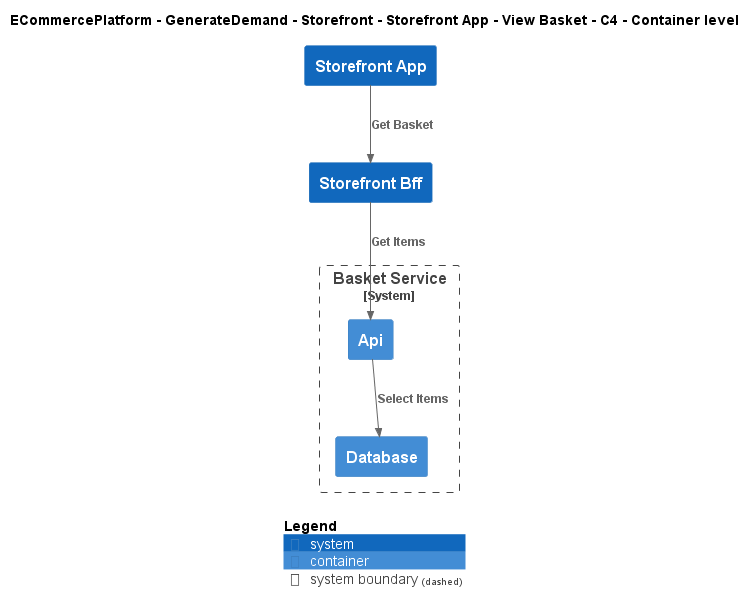

The diagram above was rendered by PlantUML. Its source (embedded in the PNG):
@startuml
!include ..\..\..\..\..\..\..\.c4s\C4_Container.puml

AddElementTag("c4interflow:lifecycle:new", $bgColor=green, $fontColor=#ffffff, $borderColor=green, $shadowing="False")
AddElementTag("c4interflow:lifecycle:changed", $bgColor=orange, $fontColor=#ffffff, $borderColor=orange, $shadowing="False")
AddElementTag("c4interflow:lifecycle:removed", $bgColor=red, $fontColor=#ffffff, $borderColor=red, $shadowing="False")

AddRelTag("c4interflow:lifecycle:new", $textColor=green, $lineColor=green)
AddRelTag("c4interflow:lifecycle:changed", $textColor=orange, $lineColor=orange)
AddRelTag("c4interflow:lifecycle:removed", $textColor=red, $lineColor=red)

SHOW_PERSON_PORTRAIT()
LAYOUT_TOP_DOWN()

skinparam linetype polyline

title ECommercePlatform - GenerateDemand - Storefront - Storefront App - View Basket - C4 - Container level

System(ECommercePlatform.GenerateDemand.Storefront.SoftwareSystems.StorefrontApp, "Storefront App", "")
System(ECommercePlatform.GenerateDemand.Storefront.SoftwareSystems.StorefrontBff, "Storefront Bff", "")

System_Boundary(ECommercePlatform.GenerateDemand.Basket.SoftwareSystems.BasketService, "Basket Service") {
    Container(ECommercePlatform.GenerateDemand.Basket.SoftwareSystems.BasketService.Containers.Api, "Api", "", "")
    Container(ECommercePlatform.GenerateDemand.Basket.SoftwareSystems.BasketService.Containers.Database, "Database", "", "")
}

Rel(ECommercePlatform.GenerateDemand.Storefront.SoftwareSystems.StorefrontApp, ECommercePlatform.GenerateDemand.Storefront.SoftwareSystems.StorefrontBff, "Get Basket")
Rel(ECommercePlatform.GenerateDemand.Storefront.SoftwareSystems.StorefrontBff, ECommercePlatform.GenerateDemand.Basket.SoftwareSystems.BasketService.Containers.Api, "Get Items")
Rel(ECommercePlatform.GenerateDemand.Basket.SoftwareSystems.BasketService.Containers.Api, ECommercePlatform.GenerateDemand.Basket.SoftwareSystems.BasketService.Containers.Database, "Select Items")


SHOW_LEGEND()
@enduml